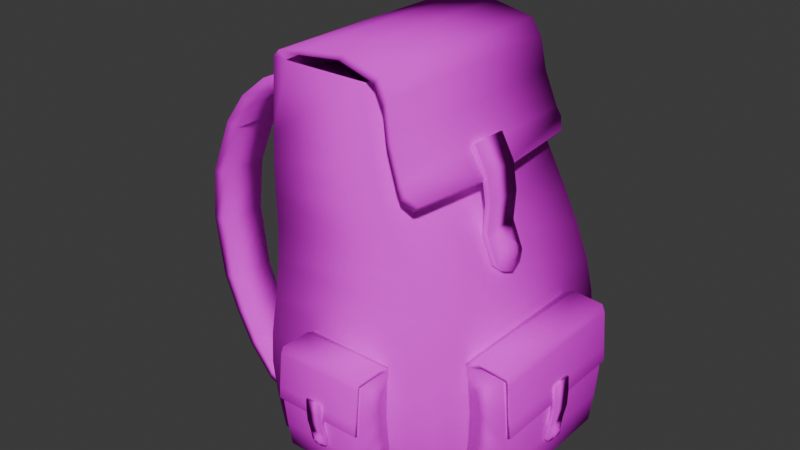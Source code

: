 # Source: backpack.blend  (saved by Blender 4.0.36; exported with 4.5.12 LTS)
import bpy
from mathutils import Matrix  # noqa: F401  (used for matrix-valued properties, if any)

bpy.ops.wm.read_factory_settings(use_empty=True)
scene = bpy.context.scene
scene.name = 'Scene'

# ---- collections
col_collection = bpy.data.collections.new('Collection'); scene.collection.children.link(col_collection)

# ---- images (referenced by path relative to the original .blend; pixels are not part of the script)
import os
ASSET_DIR = os.environ.get("B2B_ASSET_DIR", "")  # directory of the original .blend (textures are referenced by path, not embedded)
HERE = os.path.dirname(os.path.abspath(__file__))  # packed textures are extracted next to this script under _unpacked/

def load_image(name, relpath, width, height, colorspace="sRGB"):
    """Load a texture the original file referenced (path relative to the .blend, or extracted next to this script)."""
    p = next((c for c in (os.path.join(HERE, relpath), os.path.join(ASSET_DIR, relpath)) if relpath and os.path.exists(c)), "")
    if p:
        img = bpy.data.images.load(p, check_existing=True)
        img.name = name
    else:  # same state as the original file: an image datablock whose file is absent (Cycles renders it pink)
        img = bpy.data.images.new(name, width, height)
        img.source = "FILE"
        img.filepath = "//" + (relpath or name)
    img.colorspace_settings.name = colorspace
    return img
img_backpack_png = load_image('backpack.png', 'backpack.png', 1024, 1024, 'sRGB')

# ---- materials (node trees are filled in below, after node groups)
mat_material = bpy.data.materials.new('Material')
mat_material.use_transparent_shadow = False

# ---- material node trees
mat_material.use_nodes = True; mat_material.node_tree.nodes.clear()
_N = mat_material.node_tree.nodes; _L = mat_material.node_tree.links
n0 = _N.new('ShaderNodeBsdfPrincipled'); n0.name = 'Principled BSDF'; n0.location = (10, 300)
n0.inputs[2].default_value = 1.0
n0.inputs[3].default_value = 1.45
n0.inputs[13].default_value = 0.0
n1 = _N.new('ShaderNodeOutputMaterial'); n1.name = 'Material Output'; n1.location = (300, 300)
n2 = _N.new('ShaderNodeTexImage'); n2.name = 'Image Texture'; n2.location = (-280, 280)
n2.image = img_backpack_png
_L.new(n0.outputs[0], n1.inputs[0])
_L.new(n2.outputs[0], n0.inputs[0])
n1.is_active_output = True

# ---- world
world_world = bpy.data.worlds.new('World'); scene.world = world_world
world_world.use_nodes = True; world_world.node_tree.nodes.clear()
_N = world_world.node_tree.nodes; _L = world_world.node_tree.links
n0 = _N.new('ShaderNodeOutputWorld'); n0.name = 'World Output'; n0.location = (300, 300)
n1 = _N.new('ShaderNodeBackground'); n1.name = 'Background'; n1.location = (10, 300)
n1.inputs[0].default_value = (0.05088, 0.05088, 0.05088, 1.0)
_L.new(n1.outputs[0], n0.inputs[0])
n0.is_active_output = True
world_world.color = (0.05088, 0.05088, 0.05088)
world_world.use_sun_shadow = False
world_world.sun_shadow_jitter_overblur = 0.0

# ---- meshes
me_cube = bpy.data.meshes.new('Cube')
me_cube.from_pydata([(0.1778, -0.5387, 0.8647), (0.9616, -0.764, 1.0), (0.1603, 0.0, 1.0), (0.9617, 0.0, 1.0), (0.4028, 0.0, 1.042), (0.4032, -0.7742, 1.042), (0.7702, -0.7942, 1.075), (0.7709, 0.0, 1.073), (1.076, -0.8175, 1.023), (1.075, 0.0, 1.023), (1.152, -0.8298, 0.9318), (1.152, 0.0, 0.9318), (1.196, -0.8465, 0.764), (1.196, 0.0, 0.7646), (1.408, -0.0003645, 0.4547), (0.21, -0.7627, 1.036), (0.2101, 0.0, 1.037), (0.453, -0.7743, 1.078), (0.8199, -0.7943, 1.111), (0.4527, 0.0, 1.079), (0.8207, 0.0, 1.11), (1.125, -0.8175, 1.06), (1.125, 0.0, 1.06), (1.202, -0.8298, 0.9685), (1.202, 0.0, 0.9686), (1.246, -0.8465, 0.8008), (1.245, 0.0, 0.8014), (1.343, -0.8674, 0.622), (1.344, 0.0, 0.6228), (1.458, -0.0004202, 0.4907), (1.294, 0.0, 0.586), (1.294, -0.8674, 0.5852), (1.392, -0.5397, 0.4772), (0.2829, -0.7702, 1.0), (0.2833, 0.0, 1.0), (0.2494, -0.8922, 0.1895), (0.2442, -0.9483, -0.204), (0.2541, -0.9116, -0.004297), (1.647, -0.9491, -0.1929), (1.437, -0.8993, 0.1964), (1.56, -0.9139, 0.005116), (1.438, 0.0, 0.1955), (1.647, 0.0, -0.1928), (1.56, 0.0, 0.004882), (0.2443, 0.0, -0.2041), (0.2495, 0.0, 0.1902), (0.2542, 0.0, -0.00413), (0.225, -0.9817, -0.4031), (0.2209, -0.9672, -0.731), (0.2173, -0.9889, -0.5671), (1.711, -0.9681, -0.708), (1.692, -0.9804, -0.38), (1.714, -0.9881, -0.5437), (1.692, 0.0, -0.3801), (1.711, 0.0, -0.708), (1.714, 0.0, -0.5437), (0.2226, 0.0, -0.731), (0.2254, 0.0, -0.403), (0.2181, 0.0, -0.5671), (0.1875, -0.5523, 0.7897), (0.2364, -0.8859, 0.3542), (0.2225, -0.8712, 0.5024), (1.309, -0.8992, 0.3559), (1.123, -0.8579, 0.6527), (1.207, -0.8871, 0.5025), (1.123, 0.0, 0.6524), (1.309, 0.0, 0.3566), (1.207, 0.0, 0.5026), (0.2368, 0.0, 0.3536), (0.2053, 0.0, 0.6543), (0.2228, 0.0, 0.5023), (0.2764, -0.6189, -1.045), (0.2467, -0.6296, -1.008), (1.629, -0.8553, -1.054), (1.68, -0.9108, -0.9954), (0.2881, 0.0, -1.055), (0.2397, 0.0, -1.001), (1.68, 0.0, -0.9996), (1.629, 0.0, -1.054), (1.381, -0.8087, 0.4864), (1.331, -0.873, 0.5427), (1.381, -0.8731, 0.5784), (1.431, -0.8088, 0.5219), (0.1602, -0.7626, 1.0), (0.205, -0.8436, 0.6541), (0.1779, -0.2544, 0.8645), (0.1876, -0.2544, 0.7898), (0.2478, -0.2538, -1.011), (0.2781, -0.2539, -1.043), (0.2846, -0.8553, -1.055), (0.2364, -0.9115, -0.9967)], [], [(41, 66, 62, 39), (35, 60, 68, 45), (74, 50, 48, 90), (5, 33, 34, 4), (51, 38, 36, 47), (39, 62, 60, 35), (53, 42, 38, 51), (65, 3, 1, 63), (47, 36, 44, 57), (63, 1, 33, 83, 84), (12, 31, 27, 25), (6, 8, 21, 18), (5, 6, 18, 17), (2, 83, 15, 16), (10, 12, 25, 23), (15, 17, 19, 16), (19, 17, 18, 20), (20, 18, 21, 22), (22, 21, 23, 24), (24, 23, 25, 26), (26, 25, 27, 28), (32, 31, 30, 14), (8, 10, 23, 21), (15, 5, 17), (12, 10, 11, 13), (8, 6, 7, 9), (31, 12, 13, 30), (6, 5, 4, 7), (10, 8, 9, 11), (32, 14, 29, 82, 79), (79, 80, 31, 32), (33, 5, 15, 83), (39, 35, 37, 40), (40, 37, 36, 38), (41, 39, 40, 43), (43, 40, 38, 42), (35, 45, 46, 37), (37, 46, 44, 36), (77, 54, 50, 74), (51, 47, 49, 52), (52, 49, 48, 50), (53, 51, 52, 55), (55, 52, 50, 54), (47, 57, 58, 49), (49, 58, 56, 48), (75, 78, 73, 89), (63, 84, 61, 64), (64, 61, 60, 62), (65, 63, 64, 67), (67, 64, 62, 66), (84, 69, 70, 61), (61, 70, 68, 60), (88, 71, 72, 87), (89, 73, 74, 90), (73, 78, 77, 74), (90, 48, 56, 76), (28, 27, 81, 82, 29), (81, 80, 79, 82), (80, 81, 27, 31), (85, 0, 83, 2), (59, 86, 69, 84), (0, 59, 84, 83), (86, 85, 2, 69), (88, 87, 76, 75), (71, 88, 75, 89), (72, 71, 89, 90), (87, 72, 90, 76)])
me_cube.polygons.foreach_set('use_smooth', [True] * 67)
_uv = me_cube.uv_layers.new(name='UVMap')
_uv.uv.foreach_set('vector', [0.08752, 0.5471, 0.08752, 0.6156, 0.3536, 0.6153, 0.3536, 0.5475, 0.3515, 0.5445, 0.3496, 0.6146, 0.08752, 0.6144, 0.08752, 0.5448, 0.357, 0.04012, 0.374, 0.1625, 0.3737, 0.1527, 0.3572, 0.03959, 0.05765, 0.793, 0.05967, 0.8735, 0.4501, 0.8732, 0.4501, 0.7932, 0.3776, 0.3021, 0.3683, 0.3817, 0.3681, 0.377, 0.378, 0.2923, 0.3536, 0.5475, 0.3536, 0.6153, 0.3496, 0.6146, 0.3515, 0.5445, 0.08752, 0.3021, 0.08752, 0.3818, 0.3683, 0.3817, 0.3776, 0.3021, 0.08752, 0.7416, 0.08752, 0.8895, 0.3136, 0.8895, 0.3413, 0.7417, 0.378, 0.2923, 0.3681, 0.377, 0.08752, 0.377, 0.08752, 0.2923, 0.3413, 0.7417, 0.3136, 0.8895, 0.3154, 0.8896, 0.3131, 0.8897, 0.3371, 0.7423, 0.021, 0.2623, 0.0104, 0.197, 0.0104, 0.164, 0.02101, 0.2294, 0.04749, 0.5475, 0.03571, 0.3431, 0.0357, 0.31, 0.04747, 0.5143, 0.05765, 0.793, 0.04749, 0.5475, 0.04747, 0.5143, 0.0576, 0.7597, 0.4501, 0.9555, 0.06353, 0.9556, 0.06349, 0.9222, 0.4501, 0.9222, 0.02946, 0.2919, 0.021, 0.2623, 0.02101, 0.2294, 0.02946, 0.2588, 0.06349, 0.9222, 0.0576, 0.7597, 0.4501, 0.7599, 0.4501, 0.9222, 0.4501, 0.7599, 0.0576, 0.7597, 0.04747, 0.5143, 0.4501, 0.5137, 0.4501, 0.5137, 0.04747, 0.5143, 0.0357, 0.31, 0.4501, 0.31, 0.4501, 0.31, 0.0357, 0.31, 0.02946, 0.2588, 0.4501, 0.2588, 0.4501, 0.2588, 0.02946, 0.2588, 0.02101, 0.2294, 0.4501, 0.2295, 0.4501, 0.2295, 0.02101, 0.2294, 0.0104, 0.164, 0.4501, 0.1637, 0.1765, 0.1318, 0.0104, 0.197, 0.4501, 0.197, 0.45, 0.1211, 0.03571, 0.3431, 0.02946, 0.2919, 0.02946, 0.2588, 0.0357, 0.31, 0.06349, 0.9222, 0.05765, 0.793, 0.0576, 0.7597, 0.021, 0.2623, 0.02946, 0.2919, 0.4501, 0.2921, 0.4501, 0.2629, 0.03571, 0.3431, 0.04749, 0.5475, 0.4501, 0.5471, 0.4501, 0.3433, 0.0104, 0.197, 0.021, 0.2623, 0.4501, 0.2629, 0.4501, 0.197, 0.04749, 0.5475, 0.05765, 0.793, 0.4501, 0.7932, 0.4501, 0.5471, 0.02946, 0.2919, 0.03571, 0.3431, 0.4501, 0.3433, 0.4501, 0.2921, 0.1765, 0.1318, 0.45, 0.1211, 0.4499, 0.08734, 0.0401, 0.1056, 0.04014, 0.1389, 0.04014, 0.1389, 0.007577, 0.1722, 0.0104, 0.197, 0.1765, 0.1318, 0.05967, 0.8735, 0.05765, 0.793, 0.06349, 0.9222, 0.06353, 0.9556, 0.3536, 0.5475, 0.3515, 0.5445, 0.3572, 0.462, 0.3579, 0.466, 0.3579, 0.466, 0.3572, 0.462, 0.3681, 0.377, 0.3683, 0.3817, 0.08752, 0.5471, 0.3536, 0.5475, 0.3579, 0.466, 0.08752, 0.4659, 0.08752, 0.4659, 0.3579, 0.466, 0.3683, 0.3817, 0.08752, 0.3818, 0.3515, 0.5445, 0.08752, 0.5448, 0.08752, 0.4621, 0.3572, 0.462, 0.3572, 0.462, 0.08752, 0.4621, 0.08752, 0.377, 0.3681, 0.377, 0.08752, 0.03835, 0.08752, 0.1625, 0.374, 0.1625, 0.357, 0.04012, 0.3776, 0.3021, 0.378, 0.2923, 0.3801, 0.2224, 0.3799, 0.2324, 0.3799, 0.2324, 0.3801, 0.2224, 0.3737, 0.1527, 0.374, 0.1625, 0.08752, 0.3021, 0.3776, 0.3021, 0.3799, 0.2324, 0.08752, 0.2324, 0.08752, 0.2324, 0.3799, 0.2324, 0.374, 0.1625, 0.08752, 0.1625, 0.378, 0.2923, 0.08752, 0.2923, 0.08752, 0.2224, 0.3801, 0.2224, 0.3801, 0.2224, 0.08752, 0.2224, 0.08752, 0.1527, 0.3737, 0.1527, 0.08752, 0.01472, 0.08752, 0.01505, 0.3406, 0.01505, 0.3406, 0.01472, 0.3413, 0.7417, 0.3371, 0.7423, 0.3453, 0.6777, 0.35, 0.6777, 0.35, 0.6777, 0.3453, 0.6777, 0.3496, 0.6146, 0.3536, 0.6153, 0.08752, 0.7416, 0.3413, 0.7417, 0.35, 0.6777, 0.08752, 0.6778, 0.08752, 0.6778, 0.35, 0.6777, 0.3536, 0.6153, 0.08752, 0.6156, 0.3371, 0.7423, 0.08752, 0.7423, 0.08752, 0.6777, 0.3453, 0.6777, 0.3453, 0.6777, 0.08752, 0.6777, 0.08752, 0.6144, 0.3496, 0.6146, 0.1626, 0.01968, 0.2706, 0.01881, 0.2738, 0.03495, 0.1626, 0.03332, 0.3406, 0.01472, 0.3406, 0.01505, 0.357, 0.04012, 0.3572, 0.03959, 0.3406, 0.01505, 0.08752, 0.01505, 0.08752, 0.03835, 0.357, 0.04012, 0.3572, 0.03959, 0.3737, 0.1527, 0.08752, 0.1527, 0.08752, 0.03777, 0.4501, 0.1637, 0.0104, 0.164, 0.007524, 0.1386, 0.0401, 0.1056, 0.4499, 0.08734, 0.007524, 0.1386, 0.007577, 0.1722, 0.04014, 0.1389, 0.0401, 0.1056, 0.007577, 0.1722, 0.007524, 0.1386, 0.0104, 0.164, 0.0104, 0.197, 0.1628, 0.8318, 0.2469, 0.8319, 0.3131, 0.8897, 0.08752, 0.8895, 0.2509, 0.8, 0.1628, 0.8, 0.08752, 0.7423, 0.3371, 0.7423, 0.2469, 0.8319, 0.2509, 0.8, 0.3371, 0.7423, 0.3131, 0.8897, 0.1628, 0.8, 0.1628, 0.8318, 0.08752, 0.8895, 0.08752, 0.7423, 0.1626, 0.01968, 0.1626, 0.03332, 0.08752, 0.03777, 0.08752, 0.01472, 0.2706, 0.01881, 0.1626, 0.01968, 0.08752, 0.01472, 0.3406, 0.01472, 0.2738, 0.03495, 0.2706, 0.01881, 0.3406, 0.01472, 0.3572, 0.03959, 0.1626, 0.03332, 0.2738, 0.03495, 0.3572, 0.03959, 0.08752, 0.03777])
me_cube.materials.append(mat_material)
me_cube.update()
me_cube_001 = bpy.data.meshes.new('Cube.001')
me_cube_001.from_pydata([(-0.7661, -1.0, -1.0), (-0.7661, -1.0, 1.0), (1.02, -1.0, -1.0), (1.02, -1.0, 1.0), (-0.5853, -1.0, -0.5), (-0.459, -1.0, 0.0), (-0.5853, -1.0, 0.5), (1.18, -1.0, 0.5), (1.289, -1.0, 0.0), (1.18, -1.0, -0.5), (-0.1546, -1.0, 1.126), (1.419, -1.0, 0.3844), (1.469, -1.0, 0.1525), (-0.7661, 0.0, -1.0), (-0.7661, 0.0, 1.0), (1.02, 0.0, -1.0), (-0.5853, 0.0, -0.5), (-0.459, 0.0, 0.0), (-0.5853, 0.0, 0.5), (1.18, 0.0, -0.5), (-0.1546, 0.0, 1.126), (1.469, 0.0, 0.1525), (1.419, 0.0, 0.3844), (-0.4296, -1.0, 0.9989), (0.04755, -1.0, 1.059), (1.162, -1.0, 1.015), (1.262, -1.0, 0.4599), (1.334, -1.0, 0.125), (-0.4296, 0.0, 0.9989), (0.04755, 0.0, 1.059), (1.162, 0.0, 1.015), (1.262, 0.0, 0.4599), (1.334, 0.0, 0.125), (1.02, 0.0, 1.0), (1.18, 0.0, 0.5), (1.289, 0.0, 0.0), (1.296, -1.0, 0.9718), (1.159, -1.0, 1.087), (1.176, -1.0, 1.024), (1.159, 0.0, 1.087), (1.296, 0.0, 0.9718)], [], [(14, 1, 10, 20), (7, 3, 23, 1, 6), (13, 15, 2, 0), (18, 6, 1, 14), (13, 0, 4, 16), (16, 4, 5, 17), (17, 5, 6, 18), (2, 9, 4, 0), (9, 8, 5, 4), (8, 7, 6, 5), (15, 19, 9, 2), (19, 35, 8, 9), (11, 36, 38, 25, 26), (21, 22, 11, 12), (10, 1, 23, 24), (22, 40, 36, 11), (12, 11, 26, 27), (38, 37, 10, 24, 25), (27, 26, 31, 32), (24, 23, 28, 29), (26, 25, 30, 31), (25, 24, 29, 30), (1, 14, 28, 23), (12, 27, 32, 21), (23, 3, 33, 28), (7, 8, 35, 34), (3, 7, 34, 33), (36, 37, 38), (39, 37, 36, 40), (10, 37, 39, 20)])
me_cube_001.polygons.foreach_set('use_smooth', [True] * 30)
_uv = me_cube_001.uv_layers.new(name='UVMap')
_uv.uv.foreach_set('vector', [0.3493, 0.8424, 0.1431, 0.8424, 0.1431, 0.9595, 0.3493, 0.9595, 0.06141, 0.5377, 0.06141, 0.6972, 0.06141, 0.6968, 0.06141, 0.6972, 0.06141, 0.5377, 0.4478, 0.05933, 0.4478, 0.05933, 0.06141, 0.05933, 0.06141, 0.05933, 0.4478, 0.5377, 0.06141, 0.5377, 0.06141, 0.6972, 0.4478, 0.6972, 0.4478, 0.05933, 0.06141, 0.05933, 0.06141, 0.2188, 0.4478, 0.2188, 0.4478, 0.2188, 0.06141, 0.2188, 0.06141, 0.3783, 0.4478, 0.3783, 0.4478, 0.3783, 0.06141, 0.3783, 0.06141, 0.5377, 0.4478, 0.5377, 0.06141, 0.05933, 0.06141, 0.2188, 0.06141, 0.2188, 0.06141, 0.05933, 0.06141, 0.2188, 0.06141, 0.3783, 0.06141, 0.3783, 0.06141, 0.2188, 0.06141, 0.3783, 0.06141, 0.5377, 0.06141, 0.5377, 0.06141, 0.3783, 0.4478, 0.05933, 0.4478, 0.2188, 0.06141, 0.2188, 0.06141, 0.05933, 0.4478, 0.2188, 0.4478, 0.3783, 0.06141, 0.3783, 0.06141, 0.2188, 0.1431, 0.272, 0.1431, 0.8162, 0.1431, 0.8646, 0.1431, 0.8566, 0.1431, 0.3419, 0.3493, 0.05713, 0.3493, 0.272, 0.1431, 0.272, 0.1431, 0.05713, 0.1431, 0.9595, 0.1431, 0.8424, 0.1431, 0.8414, 0.1431, 0.8966, 0.3493, 0.272, 0.3493, 0.8162, 0.1431, 0.8162, 0.1431, 0.272, 0.1431, 0.05713, 0.1431, 0.272, 0.1431, 0.3419, 0.1431, 0.03168, 0.1431, 0.8646, 0.1431, 0.9226, 0.1431, 0.9595, 0.1431, 0.8966, 0.1431, 0.8566, 0.1431, 0.03168, 0.1431, 0.3419, 0.3493, 0.3419, 0.3493, 0.03168, 0.1431, 0.8966, 0.1431, 0.8414, 0.3493, 0.8414, 0.3493, 0.8966, 0.1431, 0.3419, 0.1431, 0.8566, 0.3493, 0.8566, 0.3493, 0.3419, 0.1431, 0.8566, 0.1431, 0.8966, 0.3493, 0.8966, 0.3493, 0.8566, 0.06141, 0.6972, 0.4478, 0.6972, 0.4478, 0.6968, 0.06141, 0.6968, 0.1431, 0.05713, 0.1431, 0.03168, 0.3493, 0.03168, 0.3493, 0.05713, 0.06141, 0.6968, 0.06141, 0.6972, 0.4478, 0.6972, 0.4478, 0.6968, 0.06141, 0.5377, 0.06141, 0.3783, 0.4478, 0.3783, 0.4478, 0.5377, 0.06141, 0.6972, 0.06141, 0.5377, 0.4478, 0.5377, 0.4478, 0.6972, 0.1431, 0.8162, 0.1431, 0.9226, 0.1431, 0.8646, 0.3493, 0.9226, 0.1431, 0.9226, 0.1431, 0.8162, 0.3493, 0.8162, 0.1431, 0.9595, 0.1431, 0.9226, 0.3493, 0.9226, 0.3493, 0.9595])
me_cube_001.materials.append(mat_material)
me_cube_001.update()
me_cube_003 = bpy.data.meshes.new('Cube.003')
me_cube_003.from_pydata([(-0.7041, -0.9007, -0.9316), (-0.7041, -0.9007, 0.9703), (0.9947, -0.9007, -0.9316), (0.9947, -0.9007, 0.9703), (-0.5321, -0.9007, -0.4561), (-0.4121, -0.9007, 0.01939), (-0.5321, -0.9007, 0.4949), (1.147, -0.9007, 0.4949), (1.25, -0.9007, 0.01939), (1.147, -0.9007, -0.4561), (-0.2149, -0.9007, 1.052), (1.392, -0.9007, 0.3666), (1.44, -0.9007, 0.1461), (-0.7041, 0.0, -0.9316), (-0.7041, 0.0, 0.9703), (0.9947, 0.0, -0.9316), (-0.5321, 0.0, -0.4561), (-0.4121, 0.0, 0.01939), (-0.5321, 0.0, 0.4949), (1.147, 0.0, -0.4561), (-0.2149, 0.0, 1.052), (1.44, 0.0, 0.1461), (1.392, 0.0, 0.3666), (-0.3841, -0.9007, 0.9693), (-0.003687, -0.9007, 0.9999), (1.083, -0.9007, 1.008), (1.243, -0.9007, 0.4384), (1.312, -0.9007, 0.12), (-0.3841, 0.0, 0.9693), (-0.003687, 0.0, 0.9999), (1.083, 0.0, 1.008), (1.243, 0.0, 0.4384), (1.312, 0.0, 0.12), (0.9947, 0.0, 0.9703), (1.147, 0.0, 0.4949), (1.25, 0.0, 0.01939), (1.202, -0.9007, 0.961), (1.075, -0.9007, 1.073), (1.104, -0.9007, 1.026), (1.075, 0.0, 1.073), (1.202, 0.0, 0.961)], [], [(14, 1, 10, 20), (7, 3, 23, 1, 6), (13, 15, 2, 0), (18, 6, 1, 14), (13, 0, 4, 16), (16, 4, 5, 17), (17, 5, 6, 18), (2, 9, 4, 0), (9, 8, 5, 4), (8, 7, 6, 5), (15, 19, 9, 2), (19, 35, 8, 9), (11, 36, 38, 25, 26), (21, 22, 11, 12), (10, 1, 23, 24), (22, 40, 36, 11), (12, 11, 26, 27), (38, 37, 10, 24, 25), (27, 26, 31, 32), (24, 23, 28, 29), (26, 25, 30, 31), (25, 24, 29, 30), (1, 14, 28, 23), (12, 27, 32, 21), (23, 3, 33, 28), (7, 8, 35, 34), (3, 7, 34, 33), (36, 37, 38), (39, 37, 36, 40), (10, 37, 39, 20)])
me_cube_003.polygons.foreach_set('use_smooth', [True] * 30)
_uv = me_cube_003.uv_layers.new(name='UVMap')
_uv.uv.foreach_set('vector', [0.3493, 0.8424, 0.1431, 0.8424, 0.1431, 0.9595, 0.3493, 0.9595, 0.06141, 0.5377, 0.06141, 0.6972, 0.06141, 0.6968, 0.06141, 0.6972, 0.06141, 0.5377, 0.4478, 0.05933, 0.4478, 0.05933, 0.06141, 0.05933, 0.06141, 0.05933, 0.4478, 0.5377, 0.06141, 0.5377, 0.06141, 0.6972, 0.4478, 0.6972, 0.4478, 0.05933, 0.06141, 0.05933, 0.06141, 0.2188, 0.4478, 0.2188, 0.4478, 0.2188, 0.06141, 0.2188, 0.06141, 0.3783, 0.4478, 0.3783, 0.4478, 0.3783, 0.06141, 0.3783, 0.06141, 0.5377, 0.4478, 0.5377, 0.06141, 0.05933, 0.06141, 0.2188, 0.06141, 0.2188, 0.06141, 0.05933, 0.06141, 0.2188, 0.06141, 0.3783, 0.06141, 0.3783, 0.06141, 0.2188, 0.06141, 0.3783, 0.06141, 0.5377, 0.06141, 0.5377, 0.06141, 0.3783, 0.4478, 0.05933, 0.4478, 0.2188, 0.06141, 0.2188, 0.06141, 0.05933, 0.4478, 0.2188, 0.4478, 0.3783, 0.06141, 0.3783, 0.06141, 0.2188, 0.1431, 0.272, 0.1431, 0.8162, 0.1431, 0.8646, 0.1431, 0.8566, 0.1431, 0.3419, 0.3493, 0.05713, 0.3493, 0.272, 0.1431, 0.272, 0.1431, 0.05713, 0.1431, 0.9595, 0.1431, 0.8424, 0.1431, 0.8414, 0.1431, 0.8966, 0.3493, 0.272, 0.3493, 0.8162, 0.1431, 0.8162, 0.1431, 0.272, 0.1431, 0.05713, 0.1431, 0.272, 0.1431, 0.3419, 0.1431, 0.03168, 0.1431, 0.8646, 0.1431, 0.9226, 0.1431, 0.9595, 0.1431, 0.8966, 0.1431, 0.8566, 0.1431, 0.03168, 0.1431, 0.3419, 0.3493, 0.3419, 0.3493, 0.03168, 0.1431, 0.8966, 0.1431, 0.8414, 0.3493, 0.8414, 0.3493, 0.8966, 0.1431, 0.3419, 0.1431, 0.8566, 0.3493, 0.8566, 0.3493, 0.3419, 0.1431, 0.8566, 0.1431, 0.8966, 0.3493, 0.8966, 0.3493, 0.8566, 0.06141, 0.6972, 0.4478, 0.6972, 0.4478, 0.6968, 0.06141, 0.6968, 0.1431, 0.05713, 0.1431, 0.03168, 0.3493, 0.03168, 0.3493, 0.05713, 0.06141, 0.6968, 0.06141, 0.6972, 0.4478, 0.6972, 0.4478, 0.6968, 0.06141, 0.5377, 0.06141, 0.3783, 0.4478, 0.3783, 0.4478, 0.5377, 0.06141, 0.6972, 0.06141, 0.5377, 0.4478, 0.5377, 0.4478, 0.6972, 0.1431, 0.8162, 0.1431, 0.9226, 0.1431, 0.8646, 0.3493, 0.9226, 0.1431, 0.9226, 0.1431, 0.8162, 0.3493, 0.8162, 0.1431, 0.9595, 0.1431, 0.9226, 0.3493, 0.9226, 0.3493, 0.9595])
me_cube_003.materials.append(mat_material)
me_cube_003.update()
me_cube_004 = bpy.data.meshes.new('Cube.004')
me_cube_004.from_pydata([(-0.01016, -0.496, 0.8647), (-0.03687, -0.5013, 0.7897), (0.07548, -0.5732, -1.045), (0.02317, -0.5789, -1.008), (-0.01024, -0.2117, 0.8645), (-0.03671, -0.2035, 0.7898), (-0.08877, -0.2122, 0.8854), (-0.1204, -0.2036, 0.8105), (-0.08868, -0.4965, 0.8856), (-0.1206, -0.5015, 0.8104), (-0.2093, -0.2095, 0.8795), (-0.2422, -0.2007, 0.8046), (-0.2092, -0.4938, 0.8797), (-0.2424, -0.4985, 0.8045), (-0.3986, -0.2012, 0.8255), (-0.3419, -0.1959, 0.7754), (-0.3987, -0.4856, 0.8256), (-0.3419, -0.4937, 0.7753), (-0.5955, -0.1839, 0.6909), (-0.5078, -0.1809, 0.6643), (-0.5957, -0.4682, 0.6909), (-0.5078, -0.4788, 0.6641), (-0.7611, -0.1617, 0.5113), (-0.6597, -0.1605, 0.5011), (-0.7613, -0.446, 0.5113), (-0.6596, -0.4583, 0.501), (-0.944, -0.1285, 0.1821), (-0.8361, -0.1285, 0.1825), (-0.9443, -0.4128, 0.1821), (-0.8359, -0.4264, 0.1824), (-0.9954, -0.1163, -0.117), (-0.8874, -0.1163, -0.1167), (-0.9956, -0.4006, -0.117), (-0.8873, -0.4142, -0.1168), (-0.9251, -0.1314, -0.4548), (-0.822, -0.1308, -0.4472), (-0.9253, -0.4157, -0.4548), (-0.8218, -0.4286, -0.4472), (-0.8127, -0.1494, -0.6399), (-0.7228, -0.1474, -0.6212), (-0.8129, -0.4337, -0.64), (-0.7226, -0.4452, -0.6213), (-0.6851, -0.1684, -0.8026), (-0.6104, -0.1649, -0.7728), (-0.6852, -0.4527, -0.8027), (-0.6102, -0.4628, -0.7728), (-0.5049, -0.1872, -0.9524), (-0.4819, -0.1803, -0.8943), (-0.5049, -0.4716, -0.9525), (-0.4818, -0.4782, -0.8943), (-0.2444, -0.2111, -1.016), (-0.2905, -0.2025, -0.947), (-0.2444, -0.4954, -1.016), (-0.2905, -0.5004, -0.9469), (0.02559, -0.2033, -1.011), (0.07598, -0.208, -1.043)], [], [(1, 0, 8, 9), (9, 8, 12, 13), (0, 4, 6, 8), (4, 5, 7, 6), (5, 1, 9, 7), (11, 13, 17, 15), (8, 6, 10, 12), (7, 9, 13, 11), (6, 7, 11, 10), (15, 17, 21, 19), (10, 11, 15, 14), (13, 12, 16, 17), (12, 10, 14, 16), (21, 20, 24, 25), (14, 15, 19, 18), (17, 16, 20, 21), (16, 14, 18, 20), (25, 24, 28, 29), (20, 18, 22, 24), (19, 21, 25, 23), (18, 19, 23, 22), (27, 29, 33, 31), (24, 22, 26, 28), (23, 25, 29, 27), (22, 23, 27, 26), (33, 32, 36, 37), (26, 27, 31, 30), (29, 28, 32, 33), (28, 26, 30, 32), (36, 34, 38, 40), (32, 30, 34, 36), (31, 33, 37, 35), (30, 31, 35, 34), (39, 41, 45, 43), (35, 37, 41, 39), (34, 35, 39, 38), (37, 36, 40, 41), (45, 44, 48, 49), (38, 39, 43, 42), (41, 40, 44, 45), (40, 38, 42, 44), (49, 48, 52, 53), (44, 42, 46, 48), (43, 45, 49, 47), (42, 43, 47, 46), (48, 46, 50, 52), (47, 49, 53, 51), (46, 47, 51, 50), (3, 54, 51, 53), (3, 53, 52, 2), (51, 54, 55, 50), (2, 52, 50, 55)])
me_cube_004.polygons.foreach_set('use_smooth', [True] * 52)
_uv = me_cube_004.uv_layers.new(name='UVMap')
_uv.uv.foreach_set('vector', [0.3374, 0.9228, 0.3351, 0.9596, 0.3353, 0.9698, 0.3374, 0.9329, 0.3374, 0.9329, 0.3353, 0.9698, 0.3341, 0.9669, 0.3361, 0.93, 0.3351, 0.9596, 0.2109, 0.9595, 0.2111, 0.9697, 0.3353, 0.9698, 0.2109, 0.9595, 0.2073, 0.9228, 0.2073, 0.933, 0.2111, 0.9697, 0.2073, 0.9228, 0.3374, 0.9228, 0.3374, 0.9329, 0.2073, 0.933, 0.206, 0.9301, 0.3361, 0.93, 0.334, 0.9157, 0.2039, 0.9157, 0.3353, 0.9698, 0.2111, 0.9697, 0.2099, 0.9668, 0.3341, 0.9669, 0.2073, 0.933, 0.3374, 0.9329, 0.3361, 0.93, 0.206, 0.9301, 0.2111, 0.9697, 0.2073, 0.933, 0.206, 0.9301, 0.2099, 0.9668, 0.2039, 0.9157, 0.334, 0.9157, 0.3275, 0.8612, 0.1974, 0.8612, 0.2099, 0.9668, 0.206, 0.9301, 0.2039, 0.9157, 0.2063, 0.9403, 0.3361, 0.93, 0.3341, 0.9669, 0.3305, 0.9404, 0.334, 0.9157, 0.3341, 0.9669, 0.2099, 0.9668, 0.2063, 0.9403, 0.3305, 0.9404, 0.3275, 0.8612, 0.3229, 0.8743, 0.3132, 0.7862, 0.3186, 0.7811, 0.2063, 0.9403, 0.2039, 0.9157, 0.1974, 0.8612, 0.1987, 0.8743, 0.334, 0.9157, 0.3305, 0.9404, 0.3229, 0.8743, 0.3275, 0.8612, 0.3305, 0.9404, 0.2063, 0.9403, 0.1987, 0.8743, 0.3229, 0.8743, 0.3186, 0.7811, 0.3132, 0.7862, 0.2987, 0.6247, 0.3046, 0.6248, 0.3229, 0.8743, 0.1987, 0.8743, 0.189, 0.7862, 0.3132, 0.7862, 0.1974, 0.8612, 0.3275, 0.8612, 0.3186, 0.7811, 0.1885, 0.7812, 0.1987, 0.8743, 0.1974, 0.8612, 0.1885, 0.7812, 0.189, 0.7862, 0.1745, 0.6249, 0.3046, 0.6248, 0.2993, 0.4781, 0.1692, 0.4781, 0.3132, 0.7862, 0.189, 0.7862, 0.1745, 0.6247, 0.2987, 0.6247, 0.1885, 0.7812, 0.3186, 0.7811, 0.3046, 0.6248, 0.1745, 0.6249, 0.189, 0.7862, 0.1885, 0.7812, 0.1745, 0.6249, 0.1745, 0.6247, 0.2993, 0.4781, 0.2934, 0.4779, 0.3, 0.3122, 0.3056, 0.3159, 0.1745, 0.6247, 0.1745, 0.6249, 0.1692, 0.4781, 0.1692, 0.478, 0.3046, 0.6248, 0.2987, 0.6247, 0.2934, 0.4779, 0.2993, 0.4781, 0.2987, 0.6247, 0.1745, 0.6247, 0.1692, 0.478, 0.2934, 0.4779, 0.3, 0.3122, 0.1758, 0.3122, 0.1836, 0.2214, 0.3078, 0.2214, 0.2934, 0.4779, 0.1692, 0.478, 0.1758, 0.3122, 0.3, 0.3122, 0.1692, 0.4781, 0.2993, 0.4781, 0.3056, 0.3159, 0.1755, 0.316, 0.1692, 0.478, 0.1692, 0.4781, 0.1755, 0.316, 0.1758, 0.3122, 0.1828, 0.2306, 0.3129, 0.2306, 0.3205, 0.1562, 0.1904, 0.1562, 0.1755, 0.316, 0.3056, 0.3159, 0.3129, 0.2306, 0.1828, 0.2306, 0.1758, 0.3122, 0.1755, 0.316, 0.1828, 0.2306, 0.1836, 0.2214, 0.3056, 0.3159, 0.3, 0.3122, 0.3078, 0.2214, 0.3129, 0.2306, 0.3205, 0.1562, 0.3161, 0.1416, 0.3244, 0.06804, 0.3273, 0.09663, 0.1836, 0.2214, 0.1828, 0.2306, 0.1904, 0.1562, 0.1919, 0.1416, 0.3129, 0.2306, 0.3078, 0.2214, 0.3161, 0.1416, 0.3205, 0.1562, 0.3078, 0.2214, 0.1836, 0.2214, 0.1919, 0.1416, 0.3161, 0.1416, 0.3273, 0.09663, 0.3244, 0.06804, 0.3348, 0.03698, 0.3369, 0.0708, 0.3161, 0.1416, 0.1919, 0.1416, 0.2002, 0.06811, 0.3244, 0.06804, 0.1904, 0.1562, 0.3205, 0.1562, 0.3273, 0.09663, 0.1971, 0.09661, 0.1919, 0.1416, 0.1904, 0.1562, 0.1971, 0.09661, 0.2002, 0.06811, 0.3244, 0.06804, 0.2002, 0.06811, 0.2106, 0.03706, 0.3348, 0.03698, 0.1971, 0.09661, 0.3273, 0.09663, 0.3369, 0.0708, 0.2068, 0.07075, 0.2002, 0.06811, 0.1971, 0.09661, 0.2068, 0.07075, 0.2106, 0.03706, 0.3712, 0.04105, 0.2072, 0.03917, 0.2068, 0.07075, 0.3369, 0.0708, 0.3712, 0.04105, 0.3369, 0.0708, 0.3348, 0.03698, 0.3688, 0.02244, 0.2068, 0.07075, 0.2072, 0.03917, 0.2092, 0.02345, 0.2106, 0.03706, 0.3688, 0.02244, 0.3348, 0.03698, 0.2106, 0.03706, 0.2092, 0.02345])
me_cube_004.materials.append(mat_material)
me_cube_004.update()
me_plane = bpy.data.meshes.new('Plane')
me_plane.from_pydata([(-1.0, -1.0, 0.103), (0.8582, -1.0, -0.03822), (-1.0, 1.0, 0.103), (0.8582, 1.0, -0.03858), (1.087, -3.569e-05, -0.0231), (1.001, 0.6256, -0.02899), (1.012, -0.5947, -0.02798), (-0.533, -1.0, 0.1868), (-0.08116, -1.0, 0.1129), (0.3715, -1.0, -0.07079), (0.3715, 1.0, -0.07115), (-0.08116, 1.0, 0.1129), (-0.533, 1.0, 0.1868), (0.633, -0.225, 0.04892), (0.7225, -0.4094, 0.05495), (0.7897, 0.3615, 0.05931), (0.6887, 0.3943, 0.05254), (0.8177, -0.2849, 0.0613), (0.8488, 0.05922, 0.06331), (0.6174, 0.1341, 0.04782), (0.6724, -0.3532, 0.05158), (0.7396, 0.4177, 0.05594), (0.8447, -0.1258, 0.06307), (0.8291, 0.2333, 0.06197), (0.7735, -0.386, 0.05835), (0.6444, 0.2932, 0.04959), (0.6133, -0.0509, 0.04758), (0.6569, -0.4466, 0.01464), (0.722, -0.5194, 0.01744), (0.7451, 0.5277, 0.0188), (0.6779, 0.4968, 0.01453), (0.8792, -0.1595, 0.03233), (0.8843, 0.07349, 0.03345), (0.8596, 0.2927, 0.03038), (0.81, 0.4548, 0.02472), (0.7892, -0.4885, 0.02216), (0.8453, -0.3601, 0.02777), (0.6215, 0.3684, 0.01265), (0.5873, 0.1678, 0.01273), (0.5821, -0.06521, 0.01326), (0.607, -0.2845, 0.01358)], [], [(13, 20, 14, 24, 17, 22, 18, 23, 15, 21, 16, 25, 19, 26), (0, 7, 12, 2), (7, 8, 11, 12), (8, 9, 10, 11), (28, 27, 40, 9, 1), (30, 29, 34, 5, 3), (32, 31, 36, 6, 4), (34, 33, 32, 4, 5), (36, 35, 28, 1, 6), (38, 37, 30, 3, 10), (40, 39, 38, 10, 9), (14, 20, 27, 28), (16, 21, 29, 30), (18, 22, 31, 32), (15, 23, 33, 34), (17, 24, 35, 36), (19, 25, 37, 38), (26, 19, 38, 39), (20, 13, 40, 27), (21, 15, 34, 29), (22, 17, 36, 31), (23, 18, 32, 33), (24, 14, 28, 35), (25, 16, 30, 37), (13, 26, 39, 40)])
me_plane.polygons.foreach_set('use_smooth', [True] * 25)
_uv = me_plane.uv_layers.new(name='UVMap')
_uv.uv.foreach_set('vector', [0.6489, 0.9192, 0.591, 0.8605, 0.5657, 0.7857, 0.5762, 0.7096, 0.6218, 0.6436, 0.6936, 0.6033, 0.7771, 0.5972, 0.8556, 0.6265, 0.9135, 0.6853, 0.9388, 0.7601, 0.9283, 0.8361, 0.8827, 0.9021, 0.8109, 0.9425, 0.7274, 0.9486, 0.1403, 0.8579, 0.1403, 0.6946, 0.4037, 0.6946, 0.4037, 0.8579, 0.1403, 0.6946, 0.1403, 0.517, 0.4037, 0.517, 0.4037, 0.6946, 0.1403, 0.517, 0.1403, 0.3252, 0.4037, 0.3251, 0.4037, 0.517, 0.2036, 0.2058, 0.2132, 0.2297, 0.2345, 0.2482, 0.1403, 0.3252, 0.1403, 0.1481, 0.3374, 0.2219, 0.3415, 0.1974, 0.3319, 0.174, 0.3544, 0.09624, 0.4037, 0.148, 0.2817, 0.1474, 0.251, 0.1491, 0.2246, 0.1612, 0.1937, 0.092, 0.272, 0.06486, 0.3319, 0.174, 0.3106, 0.1562, 0.2817, 0.1474, 0.272, 0.06486, 0.3544, 0.09624, 0.2246, 0.1612, 0.2077, 0.1814, 0.2036, 0.2058, 0.1403, 0.1481, 0.1937, 0.092, 0.2941, 0.2554, 0.3205, 0.2426, 0.3374, 0.2219, 0.4037, 0.148, 0.4037, 0.3251, 0.2345, 0.2482, 0.2634, 0.2574, 0.2941, 0.2554, 0.4037, 0.3251, 0.1403, 0.3252, 0.5657, 0.7857, 0.591, 0.8605, 0.5489, 0.8649, 0.516, 0.767, 0.9283, 0.8361, 0.9388, 0.7601, 0.9885, 0.7324, 0.9745, 0.8329, 0.7771, 0.5972, 0.6936, 0.6033, 0.6784, 0.5347, 0.7835, 0.5275, 0.9135, 0.6853, 0.8556, 0.6265, 0.8825, 0.5636, 0.9556, 0.6365, 0.6218, 0.6436, 0.5762, 0.7096, 0.53, 0.6668, 0.5879, 0.5841, 0.8109, 0.9425, 0.8827, 0.9021, 0.9166, 0.918, 0.8261, 0.9702, 0.7274, 0.9486, 0.8109, 0.9425, 0.8261, 0.9702, 0.721, 0.9785, 0.591, 0.8605, 0.6489, 0.9192, 0.622, 0.9406, 0.5489, 0.8649, 0.9388, 0.7601, 0.9135, 0.6853, 0.9556, 0.6365, 0.9885, 0.7324, 0.6936, 0.6033, 0.6218, 0.6436, 0.5879, 0.5841, 0.6784, 0.5347, 0.8556, 0.6265, 0.7771, 0.5972, 0.7835, 0.5275, 0.8825, 0.5636, 0.5762, 0.7096, 0.5657, 0.7857, 0.516, 0.767, 0.53, 0.6668, 0.8827, 0.9021, 0.9283, 0.8361, 0.9745, 0.8329, 0.9166, 0.918, 0.6489, 0.9192, 0.7274, 0.9486, 0.721, 0.9785, 0.622, 0.9406])
me_plane.materials.append(mat_material)
me_plane.update()
me_plane_001 = bpy.data.meshes.new('Plane.001')
me_plane_001.from_pydata([(-1.005, -1.0, 0.1184), (0.8316, -1.0, -0.07328), (-1.005, 1.0, 0.1184), (0.8315, 1.0, -0.07363), (1.053, -3.571e-05, -0.1316), (0.9694, 0.6256, -0.1095), (0.9808, -0.5947, -0.1123), (-0.5295, -1.0, 0.1345), (-0.08124, -1.0, 0.1102), (0.3589, -1.0, 0.008323), (0.3588, 1.0, 0.007977), (-0.08124, 1.0, 0.1102), (-0.5295, 1.0, 0.1345), (0.646, -0.225, 0.0746), (0.7328, -0.4094, 0.0547), (0.798, 0.3615, 0.04104), (0.6999, 0.3943, 0.06103), (0.8252, -0.2849, 0.03458), (0.8553, 0.05922, 0.02652), (0.6309, 0.1341, 0.07959), (0.6842, -0.3532, 0.06479), (0.7494, 0.4177, 0.05116), (0.8514, -0.1258, 0.0276), (0.8362, 0.2333, 0.03155), (0.7823, -0.386, 0.04463), (0.6571, 0.2932, 0.07093), (0.627, -0.0509, 0.08226), (0.6576, -0.4466, 0.03062), (0.7203, -0.5194, 0.01704), (0.7427, 0.5277, 0.01268), (0.6774, 0.4968, 0.02481), (0.8742, -0.1595, -0.01258), (0.8794, 0.07349, -0.01314), (0.855, 0.2927, -0.008144), (0.8061, 0.4548, 0.001685), (0.7856, -0.4885, 0.004856), (0.8406, -0.3601, -0.006038), (0.6234, 0.3684, 0.03863), (0.5911, 0.1678, 0.05239), (0.5864, -0.06521, 0.05705), (0.6099, -0.2845, 0.04512)], [], [(13, 20, 14, 24, 17, 22, 18, 23, 15, 21, 16, 25, 19, 26), (0, 7, 12, 2), (7, 8, 11, 12), (8, 9, 10, 11), (28, 27, 40, 9, 1), (30, 29, 34, 5, 3), (32, 31, 36, 6, 4), (34, 33, 32, 4, 5), (36, 35, 28, 1, 6), (38, 37, 30, 3, 10), (40, 39, 38, 10, 9), (14, 20, 27, 28), (16, 21, 29, 30), (18, 22, 31, 32), (15, 23, 33, 34), (17, 24, 35, 36), (19, 25, 37, 38), (26, 19, 38, 39), (20, 13, 40, 27), (21, 15, 34, 29), (22, 17, 36, 31), (23, 18, 32, 33), (24, 14, 28, 35), (25, 16, 30, 37), (13, 26, 39, 40)])
me_plane_001.polygons.foreach_set('use_smooth', [True] * 25)
_uv = me_plane_001.uv_layers.new(name='UVMap')
_uv.uv.foreach_set('vector', [0.6489, 0.8919, 0.591, 0.8428, 0.5657, 0.7803, 0.5762, 0.7168, 0.6218, 0.6616, 0.6936, 0.6279, 0.7771, 0.6228, 0.8556, 0.6473, 0.9135, 0.6964, 0.9388, 0.7589, 0.9283, 0.8225, 0.8827, 0.8776, 0.8109, 0.9113, 0.7274, 0.9164, 0.1403, 0.8579, 0.1403, 0.6946, 0.4037, 0.6946, 0.4037, 0.8579, 0.1403, 0.6946, 0.1403, 0.517, 0.4037, 0.517, 0.4037, 0.6946, 0.1403, 0.517, 0.1403, 0.3252, 0.4037, 0.3251, 0.4037, 0.517, 0.2036, 0.2058, 0.2132, 0.2297, 0.2345, 0.2482, 0.1403, 0.3252, 0.1403, 0.1481, 0.3374, 0.2219, 0.3415, 0.1974, 0.3319, 0.174, 0.3544, 0.09624, 0.4037, 0.148, 0.2817, 0.1474, 0.251, 0.1491, 0.2246, 0.1612, 0.1937, 0.092, 0.272, 0.06486, 0.3319, 0.174, 0.3106, 0.1562, 0.2817, 0.1474, 0.272, 0.06486, 0.3544, 0.09624, 0.2246, 0.1612, 0.2077, 0.1814, 0.2036, 0.2058, 0.1403, 0.1481, 0.1937, 0.092, 0.2941, 0.2554, 0.3205, 0.2426, 0.3374, 0.2219, 0.4037, 0.148, 0.4037, 0.3251, 0.2345, 0.2482, 0.2634, 0.2574, 0.2941, 0.2554, 0.4037, 0.3251, 0.1403, 0.3252, 0.5657, 0.7803, 0.591, 0.8428, 0.5489, 0.8465, 0.516, 0.7647, 0.9283, 0.8225, 0.9388, 0.7589, 0.9885, 0.7358, 0.9745, 0.8198, 0.7771, 0.6228, 0.6936, 0.6279, 0.6784, 0.5706, 0.7835, 0.5646, 0.9135, 0.6964, 0.8556, 0.6473, 0.8825, 0.5948, 0.9556, 0.6557, 0.6218, 0.6616, 0.5762, 0.7168, 0.53, 0.681, 0.5879, 0.6119, 0.8109, 0.9113, 0.8827, 0.8776, 0.9166, 0.8908, 0.8261, 0.9345, 0.7274, 0.9164, 0.8109, 0.9113, 0.8261, 0.9345, 0.721, 0.9414, 0.591, 0.8428, 0.6489, 0.8919, 0.622, 0.9098, 0.5489, 0.8465, 0.9388, 0.7589, 0.9135, 0.6964, 0.9556, 0.6557, 0.9885, 0.7358, 0.6936, 0.6279, 0.6218, 0.6616, 0.5879, 0.6119, 0.6784, 0.5706, 0.8556, 0.6473, 0.7771, 0.6228, 0.7835, 0.5646, 0.8825, 0.5948, 0.5762, 0.7168, 0.5657, 0.7803, 0.516, 0.7647, 0.53, 0.681, 0.8827, 0.8776, 0.9283, 0.8225, 0.9745, 0.8198, 0.9166, 0.8908, 0.6489, 0.8919, 0.7274, 0.9164, 0.721, 0.9414, 0.622, 0.9098])
me_plane_001.materials.append(mat_material)
me_plane_001.update()
me_plane_002 = bpy.data.meshes.new('Plane.002')
me_plane_002.from_pydata([(-1.005, -1.0, 0.1184), (0.8316, -1.0, -0.07328), (-1.005, 1.0, 0.1184), (0.8315, 1.0, -0.07363), (1.053, -3.571e-05, -0.1316), (0.9694, 0.6256, -0.1095), (0.9808, -0.5947, -0.1123), (-0.5295, -1.0, 0.1345), (-0.08124, -1.0, 0.1102), (0.3589, -1.0, 0.008323), (0.3588, 1.0, 0.007977), (-0.08124, 1.0, 0.1102), (-0.5295, 1.0, 0.1345), (0.646, -0.225, 0.0746), (0.7328, -0.4094, 0.0547), (0.798, 0.3615, 0.04104), (0.6999, 0.3943, 0.06103), (0.8252, -0.2849, 0.03458), (0.8553, 0.05922, 0.02652), (0.6309, 0.1341, 0.07959), (0.6842, -0.3532, 0.06479), (0.7494, 0.4177, 0.05116), (0.8514, -0.1258, 0.0276), (0.8362, 0.2333, 0.03155), (0.7823, -0.386, 0.04463), (0.6571, 0.2932, 0.07093), (0.627, -0.0509, 0.08226), (0.6576, -0.4466, 0.03062), (0.7203, -0.5194, 0.01704), (0.7427, 0.5277, 0.01268), (0.6774, 0.4968, 0.02481), (0.8742, -0.1595, -0.01258), (0.8794, 0.07349, -0.01314), (0.855, 0.2927, -0.008144), (0.8061, 0.4548, 0.001685), (0.7856, -0.4885, 0.004856), (0.8406, -0.3601, -0.006038), (0.6234, 0.3684, 0.03863), (0.5911, 0.1678, 0.05239), (0.5864, -0.06521, 0.05705), (0.6099, -0.2845, 0.04512)], [], [(13, 20, 14, 24, 17, 22, 18, 23, 15, 21, 16, 25, 19, 26), (0, 7, 12, 2), (7, 8, 11, 12), (8, 9, 10, 11), (28, 27, 40, 9, 1), (30, 29, 34, 5, 3), (32, 31, 36, 6, 4), (34, 33, 32, 4, 5), (36, 35, 28, 1, 6), (38, 37, 30, 3, 10), (40, 39, 38, 10, 9), (14, 20, 27, 28), (16, 21, 29, 30), (18, 22, 31, 32), (15, 23, 33, 34), (17, 24, 35, 36), (19, 25, 37, 38), (26, 19, 38, 39), (20, 13, 40, 27), (21, 15, 34, 29), (22, 17, 36, 31), (23, 18, 32, 33), (24, 14, 28, 35), (25, 16, 30, 37), (13, 26, 39, 40)])
me_plane_002.polygons.foreach_set('use_smooth', [True] * 25)
_uv = me_plane_002.uv_layers.new(name='UVMap')
_uv.uv.foreach_set('vector', [0.6489, 0.8919, 0.591, 0.8428, 0.5657, 0.7803, 0.5762, 0.7168, 0.6218, 0.6616, 0.6936, 0.6279, 0.7771, 0.6228, 0.8556, 0.6473, 0.9135, 0.6964, 0.9388, 0.7589, 0.9283, 0.8225, 0.8827, 0.8776, 0.8109, 0.9113, 0.7274, 0.9164, 0.1403, 0.8579, 0.1403, 0.6946, 0.4037, 0.6946, 0.4037, 0.8579, 0.1403, 0.6946, 0.1403, 0.517, 0.4037, 0.517, 0.4037, 0.6946, 0.1403, 0.517, 0.1403, 0.3252, 0.4037, 0.3251, 0.4037, 0.517, 0.2036, 0.2058, 0.2132, 0.2297, 0.2345, 0.2482, 0.1403, 0.3252, 0.1403, 0.1481, 0.3374, 0.2219, 0.3415, 0.1974, 0.3319, 0.174, 0.3544, 0.09624, 0.4037, 0.148, 0.2817, 0.1474, 0.251, 0.1491, 0.2246, 0.1612, 0.1937, 0.092, 0.272, 0.06486, 0.3319, 0.174, 0.3106, 0.1562, 0.2817, 0.1474, 0.272, 0.06486, 0.3544, 0.09624, 0.2246, 0.1612, 0.2077, 0.1814, 0.2036, 0.2058, 0.1403, 0.1481, 0.1937, 0.092, 0.2941, 0.2554, 0.3205, 0.2426, 0.3374, 0.2219, 0.4037, 0.148, 0.4037, 0.3251, 0.2345, 0.2482, 0.2634, 0.2574, 0.2941, 0.2554, 0.4037, 0.3251, 0.1403, 0.3252, 0.5657, 0.7803, 0.591, 0.8428, 0.5489, 0.8465, 0.516, 0.7647, 0.9283, 0.8225, 0.9388, 0.7589, 0.9885, 0.7358, 0.9745, 0.8198, 0.7771, 0.6228, 0.6936, 0.6279, 0.6784, 0.5706, 0.7835, 0.5646, 0.9135, 0.6964, 0.8556, 0.6473, 0.8825, 0.5948, 0.9556, 0.6557, 0.6218, 0.6616, 0.5762, 0.7168, 0.53, 0.681, 0.5879, 0.6119, 0.8109, 0.9113, 0.8827, 0.8776, 0.9166, 0.8908, 0.8261, 0.9345, 0.7274, 0.9164, 0.8109, 0.9113, 0.8261, 0.9345, 0.721, 0.9414, 0.591, 0.8428, 0.6489, 0.8919, 0.622, 0.9098, 0.5489, 0.8465, 0.9388, 0.7589, 0.9135, 0.6964, 0.9556, 0.6557, 0.9885, 0.7358, 0.6936, 0.6279, 0.6218, 0.6616, 0.5879, 0.6119, 0.6784, 0.5706, 0.8556, 0.6473, 0.7771, 0.6228, 0.7835, 0.5646, 0.8825, 0.5948, 0.5762, 0.7168, 0.5657, 0.7803, 0.516, 0.7647, 0.53, 0.681, 0.8827, 0.8776, 0.9283, 0.8225, 0.9745, 0.8198, 0.9166, 0.8908, 0.6489, 0.8919, 0.7274, 0.9164, 0.721, 0.9414, 0.622, 0.9098])
me_plane_002.materials.append(mat_material)
me_plane_002.update()
me_cube_005 = bpy.data.meshes.new('Cube.005')
me_cube_005.from_pydata([(-0.7041, -0.9007, -0.9316), (-0.7041, -0.9007, 0.9703), (0.9947, -0.9007, -0.9316), (0.9947, -0.9007, 0.9703), (-0.5321, -0.9007, -0.4561), (-0.4121, -0.9007, 0.01939), (-0.5321, -0.9007, 0.4949), (1.147, -0.9007, 0.4949), (1.25, -0.9007, 0.01939), (1.147, -0.9007, -0.4561), (-0.2149, -0.9007, 1.052), (1.392, -0.9007, 0.3666), (1.44, -0.9007, 0.1461), (-0.7041, 0.0, -0.9316), (-0.7041, 0.0, 0.9703), (0.9947, 0.0, -0.9316), (-0.5321, 0.0, -0.4561), (-0.4121, 0.0, 0.01939), (-0.5321, 0.0, 0.4949), (1.147, 0.0, -0.4561), (-0.2149, 0.0, 1.052), (1.44, 0.0, 0.1461), (1.392, 0.0, 0.3666), (-0.3841, -0.9007, 0.9693), (-0.003687, -0.9007, 0.9999), (1.083, -0.9007, 1.008), (1.243, -0.9007, 0.4384), (1.312, -0.9007, 0.12), (-0.3841, 0.0, 0.9693), (-0.003687, 0.0, 0.9999), (1.083, 0.0, 1.008), (1.243, 0.0, 0.4384), (1.312, 0.0, 0.12), (0.9947, 0.0, 0.9703), (1.147, 0.0, 0.4949), (1.25, 0.0, 0.01939), (1.202, -0.9007, 0.961), (1.075, -0.9007, 1.073), (1.104, -0.9007, 1.026), (1.075, 0.0, 1.073), (1.202, 0.0, 0.961)], [], [(14, 1, 10, 20), (7, 3, 23, 1, 6), (13, 15, 2, 0), (18, 6, 1, 14), (13, 0, 4, 16), (16, 4, 5, 17), (17, 5, 6, 18), (2, 9, 4, 0), (9, 8, 5, 4), (8, 7, 6, 5), (15, 19, 9, 2), (19, 35, 8, 9), (11, 36, 38, 25, 26), (21, 22, 11, 12), (10, 1, 23, 24), (22, 40, 36, 11), (12, 11, 26, 27), (38, 37, 10, 24, 25), (27, 26, 31, 32), (24, 23, 28, 29), (26, 25, 30, 31), (25, 24, 29, 30), (1, 14, 28, 23), (12, 27, 32, 21), (23, 3, 33, 28), (7, 8, 35, 34), (3, 7, 34, 33), (36, 37, 38), (39, 37, 36, 40), (10, 37, 39, 20)])
me_cube_005.polygons.foreach_set('use_smooth', [True] * 30)
_uv = me_cube_005.uv_layers.new(name='UVMap')
_uv.uv.foreach_set('vector', [0.3493, 0.8424, 0.1431, 0.8424, 0.1431, 0.9595, 0.3493, 0.9595, 0.06141, 0.5377, 0.06141, 0.6972, 0.06141, 0.6968, 0.06141, 0.6972, 0.06141, 0.5377, 0.4478, 0.05933, 0.4478, 0.05933, 0.06141, 0.05933, 0.06141, 0.05933, 0.4478, 0.5377, 0.06141, 0.5377, 0.06141, 0.6972, 0.4478, 0.6972, 0.4478, 0.05933, 0.06141, 0.05933, 0.06141, 0.2188, 0.4478, 0.2188, 0.4478, 0.2188, 0.06141, 0.2188, 0.06141, 0.3783, 0.4478, 0.3783, 0.4478, 0.3783, 0.06141, 0.3783, 0.06141, 0.5377, 0.4478, 0.5377, 0.06141, 0.05933, 0.06141, 0.2188, 0.06141, 0.2188, 0.06141, 0.05933, 0.06141, 0.2188, 0.06141, 0.3783, 0.06141, 0.3783, 0.06141, 0.2188, 0.06141, 0.3783, 0.06141, 0.5377, 0.06141, 0.5377, 0.06141, 0.3783, 0.4478, 0.05933, 0.4478, 0.2188, 0.06141, 0.2188, 0.06141, 0.05933, 0.4478, 0.2188, 0.4478, 0.3783, 0.06141, 0.3783, 0.06141, 0.2188, 0.1431, 0.272, 0.1431, 0.8162, 0.1431, 0.8646, 0.1431, 0.8566, 0.1431, 0.3419, 0.3493, 0.05713, 0.3493, 0.272, 0.1431, 0.272, 0.1431, 0.05713, 0.1431, 0.9595, 0.1431, 0.8424, 0.1431, 0.8414, 0.1431, 0.8966, 0.3493, 0.272, 0.3493, 0.8162, 0.1431, 0.8162, 0.1431, 0.272, 0.1431, 0.05713, 0.1431, 0.272, 0.1431, 0.3419, 0.1431, 0.03168, 0.1431, 0.8646, 0.1431, 0.9226, 0.1431, 0.9595, 0.1431, 0.8966, 0.1431, 0.8566, 0.1431, 0.03168, 0.1431, 0.3419, 0.3493, 0.3419, 0.3493, 0.03168, 0.1431, 0.8966, 0.1431, 0.8414, 0.3493, 0.8414, 0.3493, 0.8966, 0.1431, 0.3419, 0.1431, 0.8566, 0.3493, 0.8566, 0.3493, 0.3419, 0.1431, 0.8566, 0.1431, 0.8966, 0.3493, 0.8966, 0.3493, 0.8566, 0.06141, 0.6972, 0.4478, 0.6972, 0.4478, 0.6968, 0.06141, 0.6968, 0.1431, 0.05713, 0.1431, 0.03168, 0.3493, 0.03168, 0.3493, 0.05713, 0.06141, 0.6968, 0.06141, 0.6972, 0.4478, 0.6972, 0.4478, 0.6968, 0.06141, 0.5377, 0.06141, 0.3783, 0.4478, 0.3783, 0.4478, 0.5377, 0.06141, 0.6972, 0.06141, 0.5377, 0.4478, 0.5377, 0.4478, 0.6972, 0.1431, 0.8162, 0.1431, 0.9226, 0.1431, 0.8646, 0.3493, 0.9226, 0.1431, 0.9226, 0.1431, 0.8162, 0.3493, 0.8162, 0.1431, 0.9595, 0.1431, 0.9226, 0.3493, 0.9226, 0.3493, 0.9595])
me_cube_005.materials.append(mat_material)
me_cube_005.update()
me_plane_003 = bpy.data.meshes.new('Plane.003')
me_plane_003.from_pydata([(-1.005, -1.0, 0.1184), (0.8316, -1.0, -0.07328), (-1.005, 1.0, 0.1184), (0.8315, 1.0, -0.07363), (1.053, -3.571e-05, -0.1316), (0.9694, 0.6256, -0.1095), (0.9808, -0.5947, -0.1123), (-0.5295, -1.0, 0.1345), (-0.08124, -1.0, 0.1102), (0.3589, -1.0, 0.008323), (0.3588, 1.0, 0.007977), (-0.08124, 1.0, 0.1102), (-0.5295, 1.0, 0.1345), (0.646, -0.225, 0.0746), (0.7328, -0.4094, 0.0547), (0.798, 0.3615, 0.04104), (0.6999, 0.3943, 0.06103), (0.8252, -0.2849, 0.03458), (0.8553, 0.05922, 0.02652), (0.6309, 0.1341, 0.07959), (0.6842, -0.3532, 0.06479), (0.7494, 0.4177, 0.05116), (0.8514, -0.1258, 0.0276), (0.8362, 0.2333, 0.03155), (0.7823, -0.386, 0.04463), (0.6571, 0.2932, 0.07093), (0.627, -0.0509, 0.08226), (0.6576, -0.4466, 0.03062), (0.7203, -0.5194, 0.01704), (0.7427, 0.5277, 0.01268), (0.6774, 0.4968, 0.02481), (0.8742, -0.1595, -0.01258), (0.8794, 0.07349, -0.01314), (0.855, 0.2927, -0.008144), (0.8061, 0.4548, 0.001685), (0.7856, -0.4885, 0.004856), (0.8406, -0.3601, -0.006038), (0.6234, 0.3684, 0.03863), (0.5911, 0.1678, 0.05239), (0.5864, -0.06521, 0.05705), (0.6099, -0.2845, 0.04512)], [], [(13, 20, 14, 24, 17, 22, 18, 23, 15, 21, 16, 25, 19, 26), (0, 7, 12, 2), (7, 8, 11, 12), (8, 9, 10, 11), (28, 27, 40, 9, 1), (30, 29, 34, 5, 3), (32, 31, 36, 6, 4), (34, 33, 32, 4, 5), (36, 35, 28, 1, 6), (38, 37, 30, 3, 10), (40, 39, 38, 10, 9), (14, 20, 27, 28), (16, 21, 29, 30), (18, 22, 31, 32), (15, 23, 33, 34), (17, 24, 35, 36), (19, 25, 37, 38), (26, 19, 38, 39), (20, 13, 40, 27), (21, 15, 34, 29), (22, 17, 36, 31), (23, 18, 32, 33), (24, 14, 28, 35), (25, 16, 30, 37), (13, 26, 39, 40)])
me_plane_003.polygons.foreach_set('use_smooth', [True] * 25)
_uv = me_plane_003.uv_layers.new(name='UVMap')
_uv.uv.foreach_set('vector', [0.6489, 0.8919, 0.591, 0.8428, 0.5657, 0.7803, 0.5762, 0.7168, 0.6218, 0.6616, 0.6936, 0.6279, 0.7771, 0.6228, 0.8556, 0.6473, 0.9135, 0.6964, 0.9388, 0.7589, 0.9283, 0.8225, 0.8827, 0.8776, 0.8109, 0.9113, 0.7274, 0.9164, 0.1403, 0.8579, 0.1403, 0.6946, 0.4037, 0.6946, 0.4037, 0.8579, 0.1403, 0.6946, 0.1403, 0.517, 0.4037, 0.517, 0.4037, 0.6946, 0.1403, 0.517, 0.1403, 0.3252, 0.4037, 0.3251, 0.4037, 0.517, 0.2036, 0.2058, 0.2132, 0.2297, 0.2345, 0.2482, 0.1403, 0.3252, 0.1403, 0.1481, 0.3374, 0.2219, 0.3415, 0.1974, 0.3319, 0.174, 0.3544, 0.09624, 0.4037, 0.148, 0.2817, 0.1474, 0.251, 0.1491, 0.2246, 0.1612, 0.1937, 0.092, 0.272, 0.06486, 0.3319, 0.174, 0.3106, 0.1562, 0.2817, 0.1474, 0.272, 0.06486, 0.3544, 0.09624, 0.2246, 0.1612, 0.2077, 0.1814, 0.2036, 0.2058, 0.1403, 0.1481, 0.1937, 0.092, 0.2941, 0.2554, 0.3205, 0.2426, 0.3374, 0.2219, 0.4037, 0.148, 0.4037, 0.3251, 0.2345, 0.2482, 0.2634, 0.2574, 0.2941, 0.2554, 0.4037, 0.3251, 0.1403, 0.3252, 0.5657, 0.7803, 0.591, 0.8428, 0.5489, 0.8465, 0.516, 0.7647, 0.9283, 0.8225, 0.9388, 0.7589, 0.9885, 0.7358, 0.9745, 0.8198, 0.7771, 0.6228, 0.6936, 0.6279, 0.6784, 0.5706, 0.7835, 0.5646, 0.9135, 0.6964, 0.8556, 0.6473, 0.8825, 0.5948, 0.9556, 0.6557, 0.6218, 0.6616, 0.5762, 0.7168, 0.53, 0.681, 0.5879, 0.6119, 0.8109, 0.9113, 0.8827, 0.8776, 0.9166, 0.8908, 0.8261, 0.9345, 0.7274, 0.9164, 0.8109, 0.9113, 0.8261, 0.9345, 0.721, 0.9414, 0.591, 0.8428, 0.6489, 0.8919, 0.622, 0.9098, 0.5489, 0.8465, 0.9388, 0.7589, 0.9135, 0.6964, 0.9556, 0.6557, 0.9885, 0.7358, 0.6936, 0.6279, 0.6218, 0.6616, 0.5879, 0.6119, 0.6784, 0.5706, 0.8556, 0.6473, 0.7771, 0.6228, 0.7835, 0.5646, 0.8825, 0.5948, 0.5762, 0.7168, 0.5657, 0.7803, 0.516, 0.7647, 0.53, 0.681, 0.8827, 0.8776, 0.9283, 0.8225, 0.9745, 0.8198, 0.9166, 0.8908, 0.6489, 0.8919, 0.7274, 0.9164, 0.721, 0.9414, 0.622, 0.9098])
me_plane_003.materials.append(mat_material)
me_plane_003.update()

# ---- objects
ob_backpack = bpy.data.objects.new('backpack', me_cube)
ob_front_pocket = bpy.data.objects.new('front pocket', me_cube_001)
ob_right_pocket = bpy.data.objects.new('right pocket', me_cube_003)
ob_holder = bpy.data.objects.new('holder', me_cube_004)
ob_strap = bpy.data.objects.new('strap', me_plane)
ob_strap_001 = bpy.data.objects.new('strap.001', me_plane_001)
ob_strap_002 = bpy.data.objects.new('strap.002', me_plane_002)
ob_right_pocket_001 = bpy.data.objects.new('right pocket.001', me_cube_005)
ob_strap_003 = bpy.data.objects.new('strap.003', me_plane_003)

# ---- transforms, parenting, visibility, modifiers, constraints
ob_backpack.location = (-0.4232, -1.99e-07, 1.481)
ob_backpack.scale = (1.0, 1.0, 1.439)
_vg = ob_backpack.vertex_groups.new(name='aba')
_m = ob_backpack.modifiers.new('Mirror', 'MIRROR')
_m.use_axis = (False, True, False)
_m.use_clip = True
ob_front_pocket.parent = ob_backpack
ob_front_pocket.matrix_parent_inverse = Matrix(((1.0, -0.0, 0.0, -0.0), (-0.0, 1.0, -0.0, 0.0), (0.0, -0.0, 0.6951, -0.0), (-0.0, 0.0, -0.0, 1.0)))
ob_front_pocket.location = (1.786, 1.208e-07, -0.9179)
ob_front_pocket.scale = (0.183, 0.5992, 0.4945)
_vg = ob_front_pocket.vertex_groups.new(name='aba')
_m = ob_front_pocket.modifiers.new('Mirror', 'MIRROR')
_m.use_axis = (False, True, False)
_m.use_clip = True
ob_right_pocket.parent = ob_backpack
ob_right_pocket.matrix_parent_inverse = Matrix(((1.0, -0.0, 0.0, -0.0), (-0.0, 1.0, -0.0, 0.0), (0.0, -0.0, 0.6951, -0.0), (-0.0, 0.0, -0.0, 1.0)))
ob_right_pocket.location = (0.9633, -1.046, -0.83)
ob_right_pocket.rotation_euler = (-1.3e-09, 0.02973, -1.571)
ob_right_pocket.scale = (0.183, 0.3821, 0.4181)
_m = ob_right_pocket.modifiers.new('Mirror', 'MIRROR')
_m.use_axis = (False, True, False)
_m.use_clip = True
ob_holder.parent = ob_backpack
ob_holder.matrix_parent_inverse = Matrix(((1.0, -0.0, 0.0, 0.4232), (-0.0, 1.0, -0.0, 1.99e-07), (-0.0, 0.0, 0.6951, -1.03), (-0.0, 0.0, -0.0, 1.0)))
ob_holder.location = (-0.01632, -1.99e-07, 1.481)
ob_holder.scale = (1.281, 1.281, 1.439)
_m = ob_holder.modifiers.new('Mirror', 'MIRROR')
_m.use_axis = (False, True, False)
_m.use_clip = True
ob_strap.parent = ob_backpack
ob_strap.matrix_parent_inverse = Matrix(((1.0, -0.0, 0.0, 0.4232), (-0.0, 1.0, -0.0, 1.99e-07), (-0.0, 0.0, 0.6951, -1.03), (-0.0, 0.0, -0.0, 1.0)))
ob_strap.location = (1.045, -2.648e-07, 1.971)
ob_strap.rotation_euler = (2.216e-08, 1.244, -2.216e-08)
ob_strap.scale = (0.4588, 0.1537, 0.4588)
_m = ob_strap.modifiers.new('Solidify', 'SOLIDIFY')
_m.thickness = 0.09
ob_strap_001.parent = ob_front_pocket
ob_strap_001.matrix_parent_inverse = Matrix(((5.464, -0.0, -0.0, -7.446), (-0.0, 1.669, 0.0, 1.306e-07), (-0.0, -0.0, 2.022, -1.139), (-0.0, 0.0, -0.0, 1.0)))
ob_strap_001.location = (1.617, -6.978e-08, 0.5194)
ob_strap_001.rotation_euler = (-1.536e-07, 1.541, -1.784e-07)
ob_strap_001.scale = (0.2577, 0.08633, 0.2577)
_m = ob_strap_001.modifiers.new('Solidify', 'SOLIDIFY')
_m.thickness = 0.09
ob_strap_002.parent = ob_right_pocket
ob_strap_002.matrix_parent_inverse = Matrix(((-2.387e-07, -5.462, -0.1624, -5.629), (2.617, -1.143e-07, -3.4e-09, -1.413), (1.374e-12, -0.0711, 2.391, -1.318), (-0.0, 0.0, -0.0, 1.0)))
ob_strap_002.location = (0.5275, -1.295, 0.4985)
ob_strap_002.rotation_euler = (-2.466e-06, 1.594, 161.8)
ob_strap_002.scale = (0.1933, 0.06476, 0.1933)
_m = ob_strap_002.modifiers.new('Solidify', 'SOLIDIFY')
_m.thickness = 0.09
ob_right_pocket_001.parent = ob_backpack
ob_right_pocket_001.matrix_parent_inverse = Matrix(((1.0, -0.0, 0.0, -0.0), (-0.0, 1.0, -0.0, 0.0), (0.0, -0.0, 0.6951, -0.0), (-0.0, 0.0, -0.0, 1.0)))
ob_right_pocket_001.location = (0.9633, 1.034, -0.83)
ob_right_pocket_001.rotation_euler = (-1.3e-09, 0.02973, 1.571)
ob_right_pocket_001.scale = (0.183, 0.3821, 0.4181)
_m = ob_right_pocket_001.modifiers.new('Mirror', 'MIRROR')
_m.use_axis = (False, True, False)
_m.use_clip = True
ob_strap_003.parent = ob_right_pocket_001
ob_strap_003.matrix_parent_inverse = Matrix(((-2.387e-07, -5.462, -0.1624, -5.629), (2.617, -1.143e-07, -3.4e-09, -1.413), (1.374e-12, -0.0711, 2.391, -1.318), (-0.0, 0.0, -0.0, 1.0)))
ob_strap_003.location = (0.5275, -1.295, 0.4985)
ob_strap_003.rotation_euler = (-2.466e-06, 1.594, 168.1)
ob_strap_003.scale = (0.1933, 0.06476, 0.1933)
_m = ob_strap_003.modifiers.new('Solidify', 'SOLIDIFY')
_m.thickness = 0.09

# ---- collection membership
col_collection.objects.link(ob_backpack)
col_collection.objects.link(ob_front_pocket)
col_collection.objects.link(ob_right_pocket)
col_collection.objects.link(ob_holder)
col_collection.objects.link(ob_strap)
col_collection.objects.link(ob_strap_001)
col_collection.objects.link(ob_strap_002)
col_collection.objects.link(ob_right_pocket_001)
col_collection.objects.link(ob_strap_003)

# ---- scene / render settings (as saved in the file)
scene.frame_start = 1; scene.frame_end = 250; scene.frame_set(217)
scene.render.engine = 'BLENDER_EEVEE_NEXT'
scene.cycles.sampling_pattern = 'TABULATED_SOBOL'
bpy.context.view_layer.update()

# ---- added for rendering (the .blend has no active camera and no usable light): camera, sun
cam_auto = bpy.data.cameras.new('AutoCamera')
cam_auto.lens = 50.0
cam_auto.sensor_width = 36.0
cam_auto.clip_end = 1000.0
ob_auto_camera = bpy.data.objects.new('AutoCamera', cam_auto)
scene.collection.objects.link(ob_auto_camera)
ob_auto_camera.location = (4.84599, -5.60066, 5.25133)
ob_auto_camera.rotation_euler = (1.09748, -7.21219e-08, 0.694738)
scene.camera = ob_auto_camera
light_auto_sun = bpy.data.lights.new('AutoSun', 'SUN')
light_auto_sun.energy = 3.0
light_auto_sun.angle = 0.0523599
ob_auto_sun = bpy.data.objects.new('AutoSun', light_auto_sun)
scene.collection.objects.link(ob_auto_sun)
ob_auto_sun.rotation_euler = (0.872665, 0.174533, 0.523599)
bpy.context.view_layer.update()
